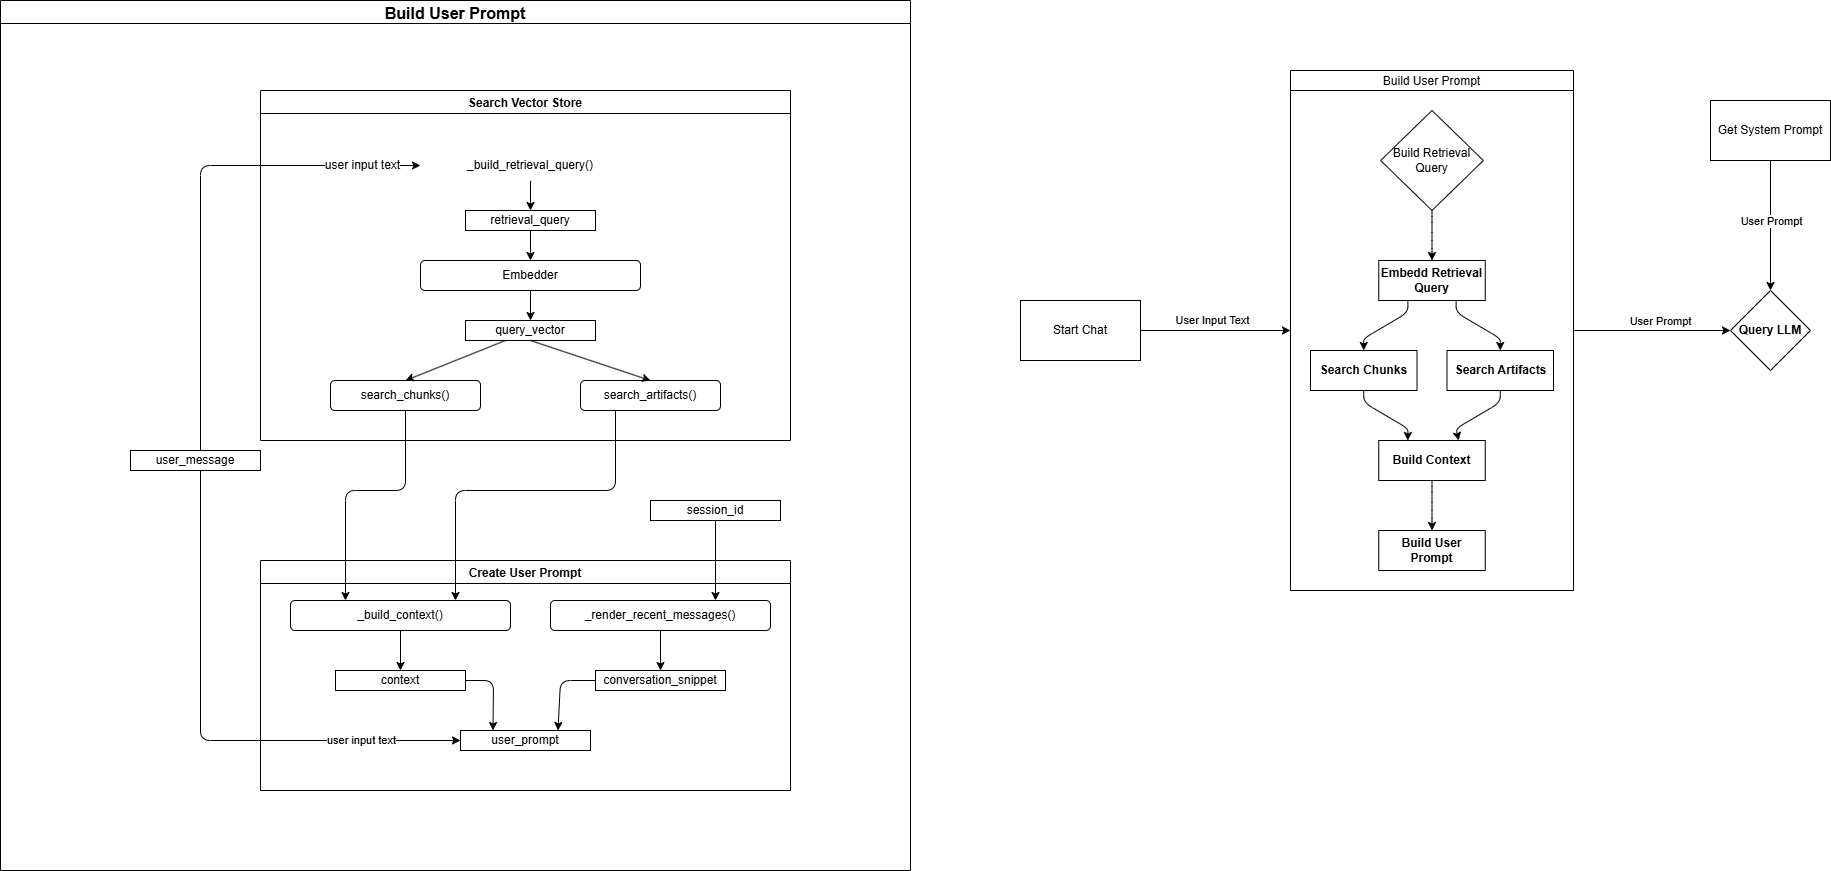

The diagram above was exported from draw.io. Its source (the exported page's mxGraphModel, read from the mxfile embedded in the PNG):
<mxGraphModel dx="1313" dy="1039" grid="1" gridSize="10" guides="1" tooltips="1" connect="1" arrows="1" fold="1" page="1" pageScale="1" pageWidth="4681" pageHeight="3300" background="#ffffff" math="0" shadow="0">
  <root>
    <mxCell id="0" />
    <mxCell id="1" parent="0" />
    <mxCell id="106" value="Search Vector Store" style="swimlane;fillColor=light-dark(#FFFFFF,#000000);" parent="1" vertex="1">
      <mxGeometry x="530" y="280" width="530" height="350" as="geometry" />
    </mxCell>
    <mxCell id="131" value="" style="edgeStyle=none;html=1;" parent="106" source="119" target="130" edge="1">
      <mxGeometry relative="1" as="geometry" />
    </mxCell>
    <mxCell id="119" value="_build_retrieval_query()" style="rounded=1;whiteSpace=wrap;html=1;strokeColor=none;fillColor=light-dark(#FFFFFF,#004C99);" parent="106" vertex="1">
      <mxGeometry x="160" y="60" width="220" height="30" as="geometry" />
    </mxCell>
    <mxCell id="134" value="" style="edgeStyle=none;html=1;" parent="106" source="129" target="133" edge="1">
      <mxGeometry relative="1" as="geometry" />
    </mxCell>
    <mxCell id="129" value="Embedder" style="rounded=1;whiteSpace=wrap;html=1;fillColor=light-dark(#FFFFFF,#000066);" parent="106" vertex="1">
      <mxGeometry x="160" y="170" width="220" height="30" as="geometry" />
    </mxCell>
    <mxCell id="132" value="" style="edgeStyle=none;html=1;" parent="106" source="130" target="129" edge="1">
      <mxGeometry relative="1" as="geometry" />
    </mxCell>
    <mxCell id="130" value="retrieval_query" style="rounded=0;whiteSpace=wrap;html=1;strokeColor=default;fillColor=light-dark(#FFFFFF,#CCCCCC);fontColor=light-dark(#000000,#000000);" parent="106" vertex="1">
      <mxGeometry x="205" y="120" width="130" height="20" as="geometry" />
    </mxCell>
    <mxCell id="133" value="query_vector" style="rounded=0;whiteSpace=wrap;html=1;fillColor=light-dark(#FFFFFF,#CCCCCC);fontColor=light-dark(#000000,#000000);" parent="106" vertex="1">
      <mxGeometry x="205" y="230" width="130" height="20" as="geometry" />
    </mxCell>
    <mxCell id="153" value="search_chunks()" style="rounded=1;whiteSpace=wrap;html=1;fillColor=light-dark(#FFFFFF,#004C99);" parent="106" vertex="1">
      <mxGeometry x="70" y="290" width="150" height="30" as="geometry" />
    </mxCell>
    <mxCell id="136" value="" style="edgeStyle=none;html=1;entryX=0.5;entryY=0;entryDx=0;entryDy=0;" parent="106" source="133" target="153" edge="1">
      <mxGeometry relative="1" as="geometry">
        <mxPoint x="265" y="280" as="targetPoint" />
      </mxGeometry>
    </mxCell>
    <mxCell id="154" value="search_artifacts()" style="rounded=1;whiteSpace=wrap;html=1;fillColor=light-dark(#FFFFFF,#004C99);" parent="106" vertex="1">
      <mxGeometry x="320" y="290" width="140" height="30" as="geometry" />
    </mxCell>
    <mxCell id="156" style="edgeStyle=none;html=1;exitX=0.5;exitY=1;exitDx=0;exitDy=0;entryX=0.5;entryY=0;entryDx=0;entryDy=0;" parent="106" source="133" target="154" edge="1">
      <mxGeometry relative="1" as="geometry" />
    </mxCell>
    <mxCell id="107" value="Create User Prompt" style="swimlane;startSize=23;glass=0;rounded=0;shadow=0;" parent="1" vertex="1">
      <mxGeometry x="530" y="750" width="530" height="230" as="geometry" />
    </mxCell>
    <mxCell id="138" value="" style="edgeStyle=none;html=1;" parent="107" source="139" target="142" edge="1">
      <mxGeometry relative="1" as="geometry" />
    </mxCell>
    <mxCell id="139" value="_build_context()" style="rounded=1;whiteSpace=wrap;html=1;fillColor=light-dark(#FFFFFF,#0066CC);" parent="107" vertex="1">
      <mxGeometry x="30" y="40" width="220" height="30" as="geometry" />
    </mxCell>
    <mxCell id="141" value="" style="edgeStyle=none;html=1;exitX=1;exitY=0.5;exitDx=0;exitDy=0;entryX=0.25;entryY=0;entryDx=0;entryDy=0;" parent="107" source="142" target="144" edge="1">
      <mxGeometry relative="1" as="geometry">
        <Array as="points">
          <mxPoint x="233" y="120" />
        </Array>
      </mxGeometry>
    </mxCell>
    <mxCell id="142" value="context" style="rounded=0;whiteSpace=wrap;html=1;fillColor=light-dark(#FFFFFF,#CCCCCC);fontColor=light-dark(#000000,#000000);" parent="107" vertex="1">
      <mxGeometry x="75" y="110" width="130" height="20" as="geometry" />
    </mxCell>
    <mxCell id="144" value="user_prompt" style="rounded=0;whiteSpace=wrap;html=1;fillColor=light-dark(#FFFFFF,#CCCCCC);fontColor=light-dark(#000000,#000000);" parent="107" vertex="1">
      <mxGeometry x="200" y="170" width="130" height="20" as="geometry" />
    </mxCell>
    <mxCell id="148" value="conversation_snippet" style="rounded=0;whiteSpace=wrap;html=1;fillColor=light-dark(#FFFFFF,#CCCCCC);fontColor=light-dark(#000000,#000000);" parent="107" vertex="1">
      <mxGeometry x="335" y="110" width="130" height="20" as="geometry" />
    </mxCell>
    <mxCell id="147" value="" style="edgeStyle=none;html=1;exitX=0;exitY=0.5;exitDx=0;exitDy=0;entryX=0.75;entryY=0;entryDx=0;entryDy=0;" parent="107" source="148" target="144" edge="1">
      <mxGeometry relative="1" as="geometry">
        <mxPoint x="310" y="170" as="targetPoint" />
        <Array as="points">
          <mxPoint x="300" y="120" />
        </Array>
      </mxGeometry>
    </mxCell>
    <mxCell id="168" value="" style="edgeStyle=none;html=1;" parent="107" source="167" target="148" edge="1">
      <mxGeometry relative="1" as="geometry" />
    </mxCell>
    <mxCell id="167" value="_render_recent_messages()" style="rounded=1;whiteSpace=wrap;html=1;fillColor=light-dark(#FFFFFF,#0066CC);" parent="107" vertex="1">
      <mxGeometry x="290" y="40" width="220" height="30" as="geometry" />
    </mxCell>
    <mxCell id="152" value="user input text" style="edgeStyle=none;html=1;exitX=1;exitY=0.5;exitDx=0;exitDy=0;entryX=0;entryY=0.5;entryDx=0;entryDy=0;" parent="1" source="120" target="144" edge="1">
      <mxGeometry x="0.6716" relative="1" as="geometry">
        <mxPoint x="660" y="1075" as="targetPoint" />
        <mxPoint x="454" y="355" as="sourcePoint" />
        <Array as="points">
          <mxPoint x="470" y="650" />
          <mxPoint x="470" y="930" />
        </Array>
        <mxPoint as="offset" />
      </mxGeometry>
    </mxCell>
    <mxCell id="165" style="edgeStyle=none;html=1;entryX=0.25;entryY=0;entryDx=0;entryDy=0;exitX=0.5;exitY=1;exitDx=0;exitDy=0;" parent="1" source="153" target="139" edge="1">
      <mxGeometry relative="1" as="geometry">
        <mxPoint x="683" y="610" as="sourcePoint" />
        <mxPoint x="615" y="780" as="targetPoint" />
        <Array as="points">
          <mxPoint x="675" y="680" />
          <mxPoint x="615" y="680" />
        </Array>
      </mxGeometry>
    </mxCell>
    <mxCell id="166" style="edgeStyle=none;html=1;exitX=0.25;exitY=1;exitDx=0;exitDy=0;entryX=0.75;entryY=0;entryDx=0;entryDy=0;" parent="1" source="154" target="139" edge="1">
      <mxGeometry relative="1" as="geometry">
        <Array as="points">
          <mxPoint x="885" y="680" />
          <mxPoint x="725" y="680" />
        </Array>
      </mxGeometry>
    </mxCell>
    <mxCell id="181" style="edgeStyle=none;html=1;entryX=0.75;entryY=0;entryDx=0;entryDy=0;exitX=0.5;exitY=1;exitDx=0;exitDy=0;" parent="1" source="180" target="167" edge="1">
      <mxGeometry relative="1" as="geometry">
        <mxPoint x="985" y="720" as="sourcePoint" />
      </mxGeometry>
    </mxCell>
    <mxCell id="180" value="session_id" style="rounded=0;whiteSpace=wrap;html=1;fillColor=light-dark(#FFFFFF,#CCCCCC);fontColor=light-dark(#000000,#000000);" parent="1" vertex="1">
      <mxGeometry x="920" y="690" width="130" height="20" as="geometry" />
    </mxCell>
    <mxCell id="123" value="user input text" style="edgeStyle=none;html=1;entryX=0;entryY=0.5;entryDx=0;entryDy=0;exitX=1;exitY=0.5;exitDx=0;exitDy=0;verticalAlign=middle;textDirection=ltr;textShadow=0;fontSize=12;" parent="1" source="120" target="119" edge="1">
      <mxGeometry x="0.8014" relative="1" as="geometry">
        <mxPoint x="510" y="310" as="targetPoint" />
        <Array as="points">
          <mxPoint x="470" y="650" />
          <mxPoint x="470" y="355" />
        </Array>
        <mxPoint as="offset" />
      </mxGeometry>
    </mxCell>
    <mxCell id="240" value="Build User Prompt" style="swimlane;fontSize=16;fontStyle=1;spacingTop=0;" parent="1" vertex="1">
      <mxGeometry x="270" y="190" width="910" height="870" as="geometry" />
    </mxCell>
    <mxCell id="120" value="user_message" style="rounded=0;whiteSpace=wrap;html=1;fillColor=light-dark(#FFFFFF,#CCCCCC);fontColor=light-dark(#000000,#000000);" parent="240" vertex="1">
      <mxGeometry x="130" y="450" width="130" height="20" as="geometry" />
    </mxCell>
    <mxCell id="276" value="" style="edgeStyle=none;html=1;" parent="1" source="241" target="275" edge="1">
      <mxGeometry relative="1" as="geometry" />
    </mxCell>
    <mxCell id="286" value="User Prompt" style="edgeLabel;html=1;align=center;verticalAlign=middle;resizable=0;points=[];" parent="276" vertex="1" connectable="0">
      <mxGeometry x="0.2372" y="4" relative="1" as="geometry">
        <mxPoint x="-11" y="-6" as="offset" />
      </mxGeometry>
    </mxCell>
    <mxCell id="241" value="Build User Prompt" style="swimlane;startSize=20;horizontal=1;childLayout=flowLayout;flowOrientation=north;resizable=0;interRankCellSpacing=50;containerType=tree;fontSize=12;fillColor=light-dark(#FFFFFF,#666666);fontStyle=0" parent="1" vertex="1">
      <mxGeometry x="1560" y="260" width="283" height="520" as="geometry" />
    </mxCell>
    <mxCell id="244" value="Embedd Retrieval Query" style="whiteSpace=wrap;html=1;fillColor=light-dark(#FFFFFF,#CC6600);fontStyle=1" parent="241" vertex="1">
      <mxGeometry x="88.25" y="190" width="106.5" height="40" as="geometry" />
    </mxCell>
    <mxCell id="253" value="" style="html=1;rounded=1;curved=0;sourcePerimeterSpacing=0;targetPerimeterSpacing=0;startSize=6;endSize=6;noEdgeStyle=1;orthogonal=1;" parent="241" source="244" target="254" edge="1">
      <mxGeometry relative="1" as="geometry">
        <mxPoint x="2213" y="2460" as="sourcePoint" />
        <Array as="points">
          <mxPoint x="117.375" y="242" />
          <mxPoint x="73.25" y="268" />
        </Array>
      </mxGeometry>
    </mxCell>
    <mxCell id="254" value="Search Chunks" style="whiteSpace=wrap;html=1;fillColor=light-dark(#FFFFFF,#0066CC);fontStyle=1" parent="241" vertex="1">
      <mxGeometry x="20" y="280" width="106.5" height="40" as="geometry" />
    </mxCell>
    <mxCell id="257" value="" style="html=1;rounded=1;curved=0;sourcePerimeterSpacing=0;targetPerimeterSpacing=0;startSize=6;endSize=6;noEdgeStyle=1;orthogonal=1;" parent="241" source="244" target="258" edge="1">
      <mxGeometry relative="1" as="geometry">
        <mxPoint x="2173" y="2470" as="sourcePoint" />
        <Array as="points">
          <mxPoint x="165.625" y="242" />
          <mxPoint x="209.75" y="268" />
        </Array>
      </mxGeometry>
    </mxCell>
    <mxCell id="261" style="edgeStyle=none;html=1;exitX=0.5;exitY=1;exitDx=0;exitDy=0;entryX=0.75;entryY=0;entryDx=0;entryDy=0;noEdgeStyle=1;orthogonal=1;" parent="241" source="258" target="260" edge="1">
      <mxGeometry relative="1" as="geometry">
        <Array as="points">
          <mxPoint x="209.75" y="332" />
          <mxPoint x="165.625" y="358" />
        </Array>
      </mxGeometry>
    </mxCell>
    <mxCell id="258" value="Search Artifacts" style="whiteSpace=wrap;html=1;fillColor=light-dark(#FFFFFF,#0066CC);fontStyle=1" parent="241" vertex="1">
      <mxGeometry x="156.5" y="280" width="106.5" height="40" as="geometry" />
    </mxCell>
    <mxCell id="259" value="" style="html=1;rounded=1;curved=0;sourcePerimeterSpacing=0;targetPerimeterSpacing=0;startSize=6;endSize=6;noEdgeStyle=1;orthogonal=1;" parent="241" source="254" target="260" edge="1">
      <mxGeometry relative="1" as="geometry">
        <mxPoint x="2177" y="2390" as="sourcePoint" />
        <Array as="points">
          <mxPoint x="73.25" y="332" />
          <mxPoint x="117.375" y="358" />
        </Array>
      </mxGeometry>
    </mxCell>
    <mxCell id="260" value="Build Context" style="whiteSpace=wrap;html=1;fillColor=light-dark(#FFFFFF,#666666);fontStyle=1" parent="241" vertex="1">
      <mxGeometry x="88.25" y="370" width="106.5" height="40" as="geometry" />
    </mxCell>
    <mxCell id="264" value="" style="html=1;rounded=1;curved=0;sourcePerimeterSpacing=0;targetPerimeterSpacing=0;startSize=6;endSize=6;noEdgeStyle=1;orthogonal=1;" parent="241" source="260" target="265" edge="1">
      <mxGeometry relative="1" as="geometry">
        <mxPoint x="2053" y="2320" as="sourcePoint" />
        <Array as="points">
          <mxPoint x="141.5" y="422" />
          <mxPoint x="141.5" y="448" />
        </Array>
      </mxGeometry>
    </mxCell>
    <mxCell id="265" value="Build User Prompt" style="whiteSpace=wrap;html=1;fillColor=light-dark(#FFFFFF,#666666);fontStyle=1" parent="241" vertex="1">
      <mxGeometry x="88.25" y="460" width="106.5" height="40" as="geometry" />
    </mxCell>
    <mxCell id="298" style="edgeStyle=none;html=1;exitX=0.5;exitY=1;exitDx=0;exitDy=0;entryX=0.5;entryY=0;entryDx=0;entryDy=0;noEdgeStyle=1;orthogonal=1;" parent="241" source="297" target="244" edge="1">
      <mxGeometry relative="1" as="geometry">
        <Array as="points">
          <mxPoint x="141.5" y="152" />
          <mxPoint x="141.5" y="178" />
        </Array>
      </mxGeometry>
    </mxCell>
    <mxCell id="297" value="Build Retrieval Query" style="rhombus;whiteSpace=wrap;html=1;fillColor=light-dark(#FFFFFF,#7F00FF);" parent="241" vertex="1">
      <mxGeometry x="90.125" y="40" width="102.75" height="100" as="geometry" />
    </mxCell>
    <mxCell id="275" value="Query LLM" style="rhombus;whiteSpace=wrap;html=1;fontStyle=1;startSize=20;resizable=0;fillColor=light-dark(#FFFFFF,#7F00FF);" parent="1" vertex="1">
      <mxGeometry x="2000" y="480" width="80" height="80" as="geometry" />
    </mxCell>
    <mxCell id="278" value="" style="edgeStyle=none;html=1;entryX=0;entryY=0.5;entryDx=0;entryDy=0;" parent="1" source="277" target="241" edge="1">
      <mxGeometry relative="1" as="geometry">
        <mxPoint x="1390" y="590" as="targetPoint" />
      </mxGeometry>
    </mxCell>
    <mxCell id="284" value="User Input Text" style="edgeLabel;html=1;align=center;verticalAlign=middle;resizable=0;points=[];" parent="278" vertex="1" connectable="0">
      <mxGeometry x="-0.0571" y="-1" relative="1" as="geometry">
        <mxPoint x="1" y="-12" as="offset" />
      </mxGeometry>
    </mxCell>
    <mxCell id="277" value="Start Chat" style="rounded=0;whiteSpace=wrap;html=1;fillColor=light-dark(#FFFFFF,#666666);fontStyle=0" parent="1" vertex="1">
      <mxGeometry x="1290" y="490" width="120" height="60" as="geometry" />
    </mxCell>
    <mxCell id="282" value="" style="edgeStyle=none;html=1;" parent="1" source="279" target="275" edge="1">
      <mxGeometry relative="1" as="geometry" />
    </mxCell>
    <mxCell id="279" value="Get System Prompt" style="whiteSpace=wrap;html=1;fontStyle=0;startSize=20;resizable=0;fillColor=light-dark(#FFFFFF,#666666);" parent="1" vertex="1">
      <mxGeometry x="1980" y="290" width="120" height="60" as="geometry" />
    </mxCell>
    <mxCell id="287" value="User Prompt" style="edgeLabel;html=1;align=center;verticalAlign=middle;resizable=0;points=[];" parent="1" vertex="1" connectable="0">
      <mxGeometry x="2039.9970588235296" y="410" as="geometry" />
    </mxCell>
  </root>
</mxGraphModel>